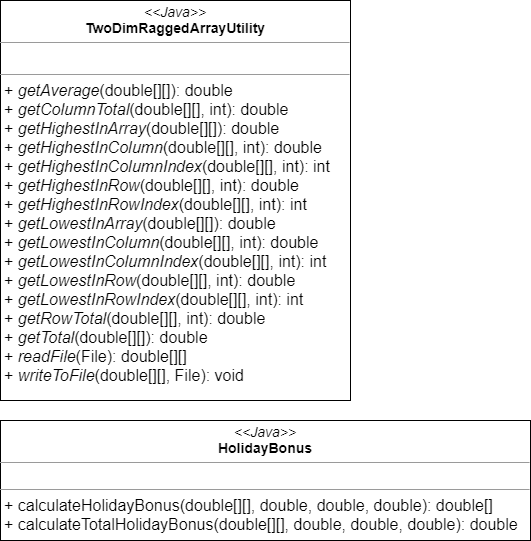

The diagram above was exported from draw.io. Its source (the exported page's mxGraphModel, read from the mxfile embedded in the PNG):
<mxGraphModel dx="1422" dy="822" grid="1" gridSize="10" guides="1" tooltips="1" connect="1" arrows="1" fold="1" page="1" pageScale="1" pageWidth="850" pageHeight="1100" math="0" shadow="0">
  <root>
    <mxCell id="0" />
    <mxCell id="1" parent="0" />
    <mxCell id="RWwLZSX9miQKMFRpWqju-1" value="&lt;p style=&quot;margin: 0px ; margin-top: 4px ; text-align: center&quot;&gt;&lt;font style=&quot;font-size: 14px&quot;&gt;&lt;i&gt;&amp;lt;&amp;lt;Java&amp;gt;&amp;gt;&lt;/i&gt;&lt;br&gt;&lt;b&gt;TwoDimRaggedArrayUtility&lt;/b&gt;&lt;/font&gt;&lt;/p&gt;&lt;hr size=&quot;1&quot;&gt;&lt;p style=&quot;margin: 0px ; margin-left: 4px&quot;&gt;&lt;font size=&quot;3&quot;&gt;&lt;br&gt;&lt;/font&gt;&lt;/p&gt;&lt;hr size=&quot;1&quot;&gt;&lt;p style=&quot;margin: 0px ; margin-left: 4px&quot;&gt;&lt;font size=&quot;3&quot;&gt;+ &lt;i&gt;getAverage&lt;/i&gt;(double[][]): double&lt;/font&gt;&lt;/p&gt;&lt;p style=&quot;margin: 0px ; margin-left: 4px&quot;&gt;&lt;font size=&quot;3&quot;&gt;+ &lt;i&gt;getColumnTotal&lt;/i&gt;(double[][], int): double&lt;/font&gt;&lt;/p&gt;&lt;p style=&quot;margin: 0px ; margin-left: 4px&quot;&gt;&lt;font size=&quot;3&quot;&gt;+ &lt;i&gt;getHighestInArray&lt;/i&gt;(double[][]): double&lt;/font&gt;&lt;/p&gt;&lt;p style=&quot;margin: 0px ; margin-left: 4px&quot;&gt;&lt;font size=&quot;3&quot;&gt;+ &lt;i&gt;getHighestInColumn&lt;/i&gt;(double[][], int): double&lt;/font&gt;&lt;/p&gt;&lt;p style=&quot;margin: 0px ; margin-left: 4px&quot;&gt;&lt;font size=&quot;3&quot;&gt;+ &lt;i&gt;getHighestInColumnIndex&lt;/i&gt;(double[][], int): int&lt;/font&gt;&lt;/p&gt;&lt;p style=&quot;margin: 0px ; margin-left: 4px&quot;&gt;&lt;font size=&quot;3&quot;&gt;+ &lt;i&gt;getHighestInRow&lt;/i&gt;(double[][], int): double&lt;/font&gt;&lt;/p&gt;&lt;p style=&quot;margin: 0px ; margin-left: 4px&quot;&gt;&lt;font size=&quot;3&quot;&gt;+ &lt;i&gt;getHighestInRowIndex&lt;/i&gt;(double[][], int): int&lt;/font&gt;&lt;/p&gt;&lt;p style=&quot;margin: 0px ; margin-left: 4px&quot;&gt;&lt;font size=&quot;3&quot;&gt;+ &lt;i&gt;getLowestInArray&lt;/i&gt;(double[][]): double&lt;/font&gt;&lt;/p&gt;&lt;p style=&quot;margin: 0px ; margin-left: 4px&quot;&gt;&lt;font size=&quot;3&quot;&gt;+ &lt;i&gt;getLowestInColumn&lt;/i&gt;(double[][], int): double&lt;/font&gt;&lt;/p&gt;&lt;p style=&quot;margin: 0px ; margin-left: 4px&quot;&gt;&lt;font size=&quot;3&quot;&gt;+ &lt;i&gt;getLowestInColumnIndex&lt;/i&gt;(double[][], int): int&lt;/font&gt;&lt;/p&gt;&lt;p style=&quot;margin: 0px ; margin-left: 4px&quot;&gt;&lt;font size=&quot;3&quot;&gt;+ &lt;i&gt;getLowestInRow&lt;/i&gt;(double[][], int): double&lt;/font&gt;&lt;/p&gt;&lt;p style=&quot;margin: 0px ; margin-left: 4px&quot;&gt;&lt;font size=&quot;3&quot;&gt;+ &lt;i&gt;getLowestInRowIndex&lt;/i&gt;(double[][], int): int&lt;/font&gt;&lt;/p&gt;&lt;p style=&quot;margin: 0px ; margin-left: 4px&quot;&gt;&lt;font size=&quot;3&quot;&gt;+ &lt;i&gt;getRowTotal&lt;/i&gt;(double[][], int): double&lt;/font&gt;&lt;/p&gt;&lt;p style=&quot;margin: 0px ; margin-left: 4px&quot;&gt;&lt;font size=&quot;3&quot;&gt;+ &lt;i&gt;getTotal&lt;/i&gt;(double[][]): double&lt;/font&gt;&lt;/p&gt;&lt;p style=&quot;margin: 0px ; margin-left: 4px&quot;&gt;&lt;font size=&quot;3&quot;&gt;+ &lt;i&gt;readFile&lt;/i&gt;(File): double[][]&lt;/font&gt;&lt;/p&gt;&lt;p style=&quot;margin: 0px ; margin-left: 4px&quot;&gt;&lt;font size=&quot;3&quot;&gt;+ &lt;i&gt;writeToFile&lt;/i&gt;(double[][], File): void&lt;/font&gt;&lt;/p&gt;" style="verticalAlign=top;align=left;overflow=fill;fontSize=12;fontFamily=Helvetica;html=1;" vertex="1" parent="1">
      <mxGeometry x="10" y="10" width="350" height="400" as="geometry" />
    </mxCell>
    <mxCell id="RWwLZSX9miQKMFRpWqju-2" value="&lt;p style=&quot;margin: 0px ; margin-top: 4px ; text-align: center&quot;&gt;&lt;font style=&quot;font-size: 14px&quot;&gt;&lt;i&gt;&amp;lt;&amp;lt;Java&amp;gt;&amp;gt;&lt;/i&gt;&lt;br&gt;&lt;b&gt;HolidayBonus&lt;/b&gt;&lt;/font&gt;&lt;/p&gt;&lt;hr size=&quot;1&quot;&gt;&lt;p style=&quot;margin: 0px ; margin-left: 4px&quot;&gt;&lt;br&gt;&lt;/p&gt;&lt;hr size=&quot;1&quot;&gt;&lt;p style=&quot;margin: 0px ; margin-left: 4px&quot;&gt;&lt;font size=&quot;3&quot;&gt;+ calculateHolidayBonus(double[][], double, double, double): double[]&lt;/font&gt;&lt;/p&gt;&lt;p style=&quot;margin: 0px ; margin-left: 4px&quot;&gt;&lt;font size=&quot;3&quot;&gt;+ calculateTotalHolidayBonus(double[][], double, double, double): double&lt;/font&gt;&lt;/p&gt;" style="verticalAlign=top;align=left;overflow=fill;fontSize=12;fontFamily=Helvetica;html=1;" vertex="1" parent="1">
      <mxGeometry x="10" y="430" width="530" height="120" as="geometry" />
    </mxCell>
  </root>
</mxGraphModel>